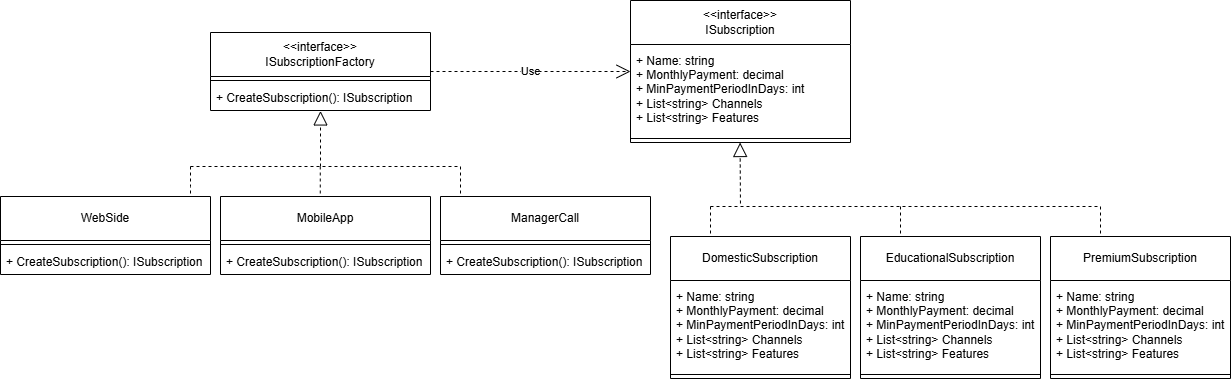

The diagram above was exported from draw.io. Its source (the exported page's mxGraphModel, read from the mxfile embedded in the PNG):
<mxGraphModel dx="2514" dy="908" grid="1" gridSize="10" guides="1" tooltips="1" connect="1" arrows="1" fold="1" page="1" pageScale="1" pageWidth="827" pageHeight="1169" math="0" shadow="0">
  <root>
    <mxCell id="0" />
    <mxCell id="1" parent="0" />
    <mxCell id="GttYBL6k_XIWBkTB6gsu-16" value="&amp;lt;&amp;lt;interface&amp;gt;&amp;gt;&lt;div&gt;ISubscriptionFactory&lt;/div&gt;" style="swimlane;fontStyle=0;childLayout=stackLayout;horizontal=1;startSize=44;fillColor=none;horizontalStack=0;resizeParent=1;resizeParentMax=0;resizeLast=0;collapsible=1;marginBottom=0;whiteSpace=wrap;html=1;" vertex="1" parent="1">
      <mxGeometry x="30" y="226" width="220" height="78" as="geometry" />
    </mxCell>
    <mxCell id="GttYBL6k_XIWBkTB6gsu-20" value="" style="line;strokeWidth=1;fillColor=none;align=left;verticalAlign=middle;spacingTop=-1;spacingLeft=3;spacingRight=3;rotatable=0;labelPosition=right;points=[];portConstraint=eastwest;strokeColor=inherit;" vertex="1" parent="GttYBL6k_XIWBkTB6gsu-16">
      <mxGeometry y="44" width="220" height="8" as="geometry" />
    </mxCell>
    <mxCell id="GttYBL6k_XIWBkTB6gsu-18" value="+ CreateSubscription():&amp;nbsp;ISubscription" style="text;strokeColor=none;fillColor=none;align=left;verticalAlign=top;spacingLeft=4;spacingRight=4;overflow=hidden;rotatable=0;points=[[0,0.5],[1,0.5]];portConstraint=eastwest;whiteSpace=wrap;html=1;" vertex="1" parent="GttYBL6k_XIWBkTB6gsu-16">
      <mxGeometry y="52" width="220" height="26" as="geometry" />
    </mxCell>
    <mxCell id="GttYBL6k_XIWBkTB6gsu-21" value="" style="endArrow=block;dashed=1;endFill=0;endSize=12;html=1;rounded=0;entryX=0.5;entryY=1.017;entryDx=0;entryDy=0;entryPerimeter=0;" edge="1" parent="1" target="GttYBL6k_XIWBkTB6gsu-18">
      <mxGeometry width="160" relative="1" as="geometry">
        <mxPoint x="140" y="360" as="sourcePoint" />
        <mxPoint x="140" y="306" as="targetPoint" />
      </mxGeometry>
    </mxCell>
    <mxCell id="GttYBL6k_XIWBkTB6gsu-22" value="ManagerCall" style="swimlane;fontStyle=0;childLayout=stackLayout;horizontal=1;startSize=44;fillColor=none;horizontalStack=0;resizeParent=1;resizeParentMax=0;resizeLast=0;collapsible=1;marginBottom=0;whiteSpace=wrap;html=1;" vertex="1" parent="1">
      <mxGeometry x="260" y="390" width="210" height="78" as="geometry" />
    </mxCell>
    <mxCell id="GttYBL6k_XIWBkTB6gsu-23" value="" style="line;strokeWidth=1;fillColor=none;align=left;verticalAlign=middle;spacingTop=-1;spacingLeft=3;spacingRight=3;rotatable=0;labelPosition=right;points=[];portConstraint=eastwest;strokeColor=inherit;" vertex="1" parent="GttYBL6k_XIWBkTB6gsu-22">
      <mxGeometry y="44" width="210" height="8" as="geometry" />
    </mxCell>
    <mxCell id="GttYBL6k_XIWBkTB6gsu-24" value="+ CreateSubscription():&amp;nbsp;ISubscription" style="text;strokeColor=none;fillColor=none;align=left;verticalAlign=top;spacingLeft=4;spacingRight=4;overflow=hidden;rotatable=0;points=[[0,0.5],[1,0.5]];portConstraint=eastwest;whiteSpace=wrap;html=1;" vertex="1" parent="GttYBL6k_XIWBkTB6gsu-22">
      <mxGeometry y="52" width="210" height="26" as="geometry" />
    </mxCell>
    <mxCell id="GttYBL6k_XIWBkTB6gsu-26" value="" style="endArrow=none;dashed=1;html=1;rounded=0;" edge="1" parent="1">
      <mxGeometry width="50" height="50" relative="1" as="geometry">
        <mxPoint x="10" y="360" as="sourcePoint" />
        <mxPoint x="280" y="360" as="targetPoint" />
      </mxGeometry>
    </mxCell>
    <mxCell id="GttYBL6k_XIWBkTB6gsu-27" value="" style="endArrow=none;dashed=1;html=1;rounded=0;" edge="1" parent="1">
      <mxGeometry width="50" height="50" relative="1" as="geometry">
        <mxPoint x="280" y="360" as="sourcePoint" />
        <mxPoint x="280" y="390" as="targetPoint" />
      </mxGeometry>
    </mxCell>
    <mxCell id="GttYBL6k_XIWBkTB6gsu-28" value="" style="endArrow=none;dashed=1;html=1;rounded=0;" edge="1" parent="1">
      <mxGeometry width="50" height="50" relative="1" as="geometry">
        <mxPoint x="139.76999999999998" y="360" as="sourcePoint" />
        <mxPoint x="139.76999999999998" y="390" as="targetPoint" />
      </mxGeometry>
    </mxCell>
    <mxCell id="GttYBL6k_XIWBkTB6gsu-29" value="" style="endArrow=none;dashed=1;html=1;rounded=0;" edge="1" parent="1">
      <mxGeometry width="50" height="50" relative="1" as="geometry">
        <mxPoint x="9.999999999999986" y="360" as="sourcePoint" />
        <mxPoint x="9.999999999999986" y="390" as="targetPoint" />
        <Array as="points">
          <mxPoint x="10" y="380" />
        </Array>
      </mxGeometry>
    </mxCell>
    <mxCell id="GttYBL6k_XIWBkTB6gsu-30" value="MobileApp" style="swimlane;fontStyle=0;childLayout=stackLayout;horizontal=1;startSize=44;fillColor=none;horizontalStack=0;resizeParent=1;resizeParentMax=0;resizeLast=0;collapsible=1;marginBottom=0;whiteSpace=wrap;html=1;" vertex="1" parent="1">
      <mxGeometry x="40" y="390" width="210" height="78" as="geometry" />
    </mxCell>
    <mxCell id="GttYBL6k_XIWBkTB6gsu-31" value="" style="line;strokeWidth=1;fillColor=none;align=left;verticalAlign=middle;spacingTop=-1;spacingLeft=3;spacingRight=3;rotatable=0;labelPosition=right;points=[];portConstraint=eastwest;strokeColor=inherit;" vertex="1" parent="GttYBL6k_XIWBkTB6gsu-30">
      <mxGeometry y="44" width="210" height="8" as="geometry" />
    </mxCell>
    <mxCell id="GttYBL6k_XIWBkTB6gsu-32" value="+ CreateSubscription():&amp;nbsp;ISubscription" style="text;strokeColor=none;fillColor=none;align=left;verticalAlign=top;spacingLeft=4;spacingRight=4;overflow=hidden;rotatable=0;points=[[0,0.5],[1,0.5]];portConstraint=eastwest;whiteSpace=wrap;html=1;" vertex="1" parent="GttYBL6k_XIWBkTB6gsu-30">
      <mxGeometry y="52" width="210" height="26" as="geometry" />
    </mxCell>
    <mxCell id="GttYBL6k_XIWBkTB6gsu-33" value="WebSide" style="swimlane;fontStyle=0;childLayout=stackLayout;horizontal=1;startSize=44;fillColor=none;horizontalStack=0;resizeParent=1;resizeParentMax=0;resizeLast=0;collapsible=1;marginBottom=0;whiteSpace=wrap;html=1;" vertex="1" parent="1">
      <mxGeometry x="-180" y="390" width="210" height="78" as="geometry" />
    </mxCell>
    <mxCell id="GttYBL6k_XIWBkTB6gsu-34" value="" style="line;strokeWidth=1;fillColor=none;align=left;verticalAlign=middle;spacingTop=-1;spacingLeft=3;spacingRight=3;rotatable=0;labelPosition=right;points=[];portConstraint=eastwest;strokeColor=inherit;" vertex="1" parent="GttYBL6k_XIWBkTB6gsu-33">
      <mxGeometry y="44" width="210" height="8" as="geometry" />
    </mxCell>
    <mxCell id="GttYBL6k_XIWBkTB6gsu-35" value="+ CreateSubscription():&amp;nbsp;ISubscription" style="text;strokeColor=none;fillColor=none;align=left;verticalAlign=top;spacingLeft=4;spacingRight=4;overflow=hidden;rotatable=0;points=[[0,0.5],[1,0.5]];portConstraint=eastwest;whiteSpace=wrap;html=1;" vertex="1" parent="GttYBL6k_XIWBkTB6gsu-33">
      <mxGeometry y="52" width="210" height="26" as="geometry" />
    </mxCell>
    <mxCell id="GttYBL6k_XIWBkTB6gsu-36" value="Use" style="endArrow=open;endSize=12;dashed=1;html=1;rounded=0;exitX=1;exitY=0.5;exitDx=0;exitDy=0;" edge="1" parent="1" source="GttYBL6k_XIWBkTB6gsu-16">
      <mxGeometry width="160" relative="1" as="geometry">
        <mxPoint x="540" y="265" as="sourcePoint" />
        <mxPoint x="450" y="265" as="targetPoint" />
      </mxGeometry>
    </mxCell>
    <mxCell id="GttYBL6k_XIWBkTB6gsu-37" value="&amp;lt;&amp;lt;interface&amp;gt;&amp;gt;&lt;div&gt;ISubscription&lt;/div&gt;" style="swimlane;fontStyle=0;childLayout=stackLayout;horizontal=1;startSize=44;fillColor=none;horizontalStack=0;resizeParent=1;resizeParentMax=0;resizeLast=0;collapsible=1;marginBottom=0;whiteSpace=wrap;html=1;" vertex="1" parent="1">
      <mxGeometry x="450" y="194" width="220" height="142" as="geometry" />
    </mxCell>
    <mxCell id="GttYBL6k_XIWBkTB6gsu-46" value="+ Name: string&lt;div&gt;+&amp;nbsp;MonthlyPayment: decimal&lt;/div&gt;&lt;div&gt;+ MinPaymentPeriodInDays: int&lt;/div&gt;&lt;div&gt;+&amp;nbsp;List&amp;lt;string&amp;gt; Channels&lt;/div&gt;&lt;div&gt;+&amp;nbsp;List&amp;lt;string&amp;gt; Features&lt;/div&gt;" style="text;html=1;align=left;verticalAlign=middle;resizable=0;points=[];autosize=1;strokeColor=none;fillColor=none;spacingLeft=4;spacingRight=4;" vertex="1" parent="GttYBL6k_XIWBkTB6gsu-37">
      <mxGeometry y="44" width="220" height="90" as="geometry" />
    </mxCell>
    <mxCell id="GttYBL6k_XIWBkTB6gsu-38" value="" style="line;strokeWidth=1;fillColor=none;align=left;verticalAlign=middle;spacingTop=-1;spacingLeft=3;spacingRight=3;rotatable=0;labelPosition=right;points=[];portConstraint=eastwest;strokeColor=inherit;" vertex="1" parent="GttYBL6k_XIWBkTB6gsu-37">
      <mxGeometry y="134" width="220" height="8" as="geometry" />
    </mxCell>
    <mxCell id="GttYBL6k_XIWBkTB6gsu-40" value="" style="endArrow=block;dashed=1;endFill=0;endSize=12;html=1;rounded=0;entryX=0.5;entryY=1.017;entryDx=0;entryDy=0;entryPerimeter=0;" edge="1" parent="1">
      <mxGeometry width="160" relative="1" as="geometry">
        <mxPoint x="559.96" y="397" as="sourcePoint" />
        <mxPoint x="559.6" y="336" as="targetPoint" />
      </mxGeometry>
    </mxCell>
    <mxCell id="GttYBL6k_XIWBkTB6gsu-41" value="" style="endArrow=none;dashed=1;html=1;rounded=0;" edge="1" parent="1">
      <mxGeometry width="50" height="50" relative="1" as="geometry">
        <mxPoint x="530" y="400" as="sourcePoint" />
        <mxPoint x="920" y="400" as="targetPoint" />
      </mxGeometry>
    </mxCell>
    <mxCell id="GttYBL6k_XIWBkTB6gsu-42" value="" style="endArrow=none;dashed=1;html=1;rounded=0;" edge="1" parent="1">
      <mxGeometry width="50" height="50" relative="1" as="geometry">
        <mxPoint x="530" y="400" as="sourcePoint" />
        <mxPoint x="530" y="430" as="targetPoint" />
      </mxGeometry>
    </mxCell>
    <mxCell id="GttYBL6k_XIWBkTB6gsu-43" value="DomesticSubscription" style="swimlane;fontStyle=0;childLayout=stackLayout;horizontal=1;startSize=44;fillColor=none;horizontalStack=0;resizeParent=1;resizeParentMax=0;resizeLast=0;collapsible=1;marginBottom=0;whiteSpace=wrap;html=1;" vertex="1" parent="1">
      <mxGeometry x="490" y="430" width="180" height="142" as="geometry" />
    </mxCell>
    <mxCell id="GttYBL6k_XIWBkTB6gsu-48" value="+ Name: string&lt;div&gt;+&amp;nbsp;MonthlyPayment: decimal&lt;/div&gt;&lt;div&gt;+ MinPaymentPeriodInDays: int&lt;/div&gt;&lt;div&gt;+&amp;nbsp;List&amp;lt;string&amp;gt; Channels&lt;/div&gt;&lt;div&gt;+&amp;nbsp;List&amp;lt;string&amp;gt; Features&lt;/div&gt;" style="text;html=1;align=left;verticalAlign=middle;resizable=0;points=[];autosize=1;strokeColor=none;fillColor=none;spacingLeft=4;spacingRight=4;" vertex="1" parent="GttYBL6k_XIWBkTB6gsu-43">
      <mxGeometry y="44" width="180" height="90" as="geometry" />
    </mxCell>
    <mxCell id="GttYBL6k_XIWBkTB6gsu-44" value="" style="line;strokeWidth=1;fillColor=none;align=left;verticalAlign=middle;spacingTop=-1;spacingLeft=3;spacingRight=3;rotatable=0;labelPosition=right;points=[];portConstraint=eastwest;strokeColor=inherit;" vertex="1" parent="GttYBL6k_XIWBkTB6gsu-43">
      <mxGeometry y="134" width="180" height="8" as="geometry" />
    </mxCell>
    <mxCell id="GttYBL6k_XIWBkTB6gsu-47" value="" style="endArrow=none;dashed=1;html=1;rounded=0;" edge="1" parent="1">
      <mxGeometry width="50" height="50" relative="1" as="geometry">
        <mxPoint x="720" y="400" as="sourcePoint" />
        <mxPoint x="720" y="430" as="targetPoint" />
      </mxGeometry>
    </mxCell>
    <mxCell id="GttYBL6k_XIWBkTB6gsu-49" value="EducationalSubscription" style="swimlane;fontStyle=0;childLayout=stackLayout;horizontal=1;startSize=44;fillColor=none;horizontalStack=0;resizeParent=1;resizeParentMax=0;resizeLast=0;collapsible=1;marginBottom=0;whiteSpace=wrap;html=1;" vertex="1" parent="1">
      <mxGeometry x="680" y="430" width="180" height="142" as="geometry" />
    </mxCell>
    <mxCell id="GttYBL6k_XIWBkTB6gsu-50" value="+ Name: string&lt;div&gt;+&amp;nbsp;MonthlyPayment: decimal&lt;/div&gt;&lt;div&gt;+ MinPaymentPeriodInDays: int&lt;/div&gt;&lt;div&gt;+&amp;nbsp;List&amp;lt;string&amp;gt; Channels&lt;/div&gt;&lt;div&gt;+&amp;nbsp;List&amp;lt;string&amp;gt; Features&lt;/div&gt;" style="text;html=1;align=left;verticalAlign=middle;resizable=0;points=[];autosize=1;strokeColor=none;fillColor=none;spacingLeft=4;spacingRight=4;" vertex="1" parent="GttYBL6k_XIWBkTB6gsu-49">
      <mxGeometry y="44" width="180" height="90" as="geometry" />
    </mxCell>
    <mxCell id="GttYBL6k_XIWBkTB6gsu-51" value="" style="line;strokeWidth=1;fillColor=none;align=left;verticalAlign=middle;spacingTop=-1;spacingLeft=3;spacingRight=3;rotatable=0;labelPosition=right;points=[];portConstraint=eastwest;strokeColor=inherit;" vertex="1" parent="GttYBL6k_XIWBkTB6gsu-49">
      <mxGeometry y="134" width="180" height="8" as="geometry" />
    </mxCell>
    <mxCell id="GttYBL6k_XIWBkTB6gsu-52" value="" style="endArrow=none;dashed=1;html=1;rounded=0;" edge="1" parent="1">
      <mxGeometry width="50" height="50" relative="1" as="geometry">
        <mxPoint x="920" y="400" as="sourcePoint" />
        <mxPoint x="920" y="430" as="targetPoint" />
      </mxGeometry>
    </mxCell>
    <mxCell id="GttYBL6k_XIWBkTB6gsu-53" value="PremiumSubscription" style="swimlane;fontStyle=0;childLayout=stackLayout;horizontal=1;startSize=44;fillColor=none;horizontalStack=0;resizeParent=1;resizeParentMax=0;resizeLast=0;collapsible=1;marginBottom=0;whiteSpace=wrap;html=1;" vertex="1" parent="1">
      <mxGeometry x="870" y="430" width="180" height="142" as="geometry" />
    </mxCell>
    <mxCell id="GttYBL6k_XIWBkTB6gsu-54" value="+ Name: string&lt;div&gt;+&amp;nbsp;MonthlyPayment: decimal&lt;/div&gt;&lt;div&gt;+ MinPaymentPeriodInDays: int&lt;/div&gt;&lt;div&gt;+&amp;nbsp;List&amp;lt;string&amp;gt; Channels&lt;/div&gt;&lt;div&gt;+&amp;nbsp;List&amp;lt;string&amp;gt; Features&lt;/div&gt;" style="text;html=1;align=left;verticalAlign=middle;resizable=0;points=[];autosize=1;strokeColor=none;fillColor=none;spacingLeft=4;spacingRight=4;" vertex="1" parent="GttYBL6k_XIWBkTB6gsu-53">
      <mxGeometry y="44" width="180" height="90" as="geometry" />
    </mxCell>
    <mxCell id="GttYBL6k_XIWBkTB6gsu-55" value="" style="line;strokeWidth=1;fillColor=none;align=left;verticalAlign=middle;spacingTop=-1;spacingLeft=3;spacingRight=3;rotatable=0;labelPosition=right;points=[];portConstraint=eastwest;strokeColor=inherit;" vertex="1" parent="GttYBL6k_XIWBkTB6gsu-53">
      <mxGeometry y="134" width="180" height="8" as="geometry" />
    </mxCell>
  </root>
</mxGraphModel>